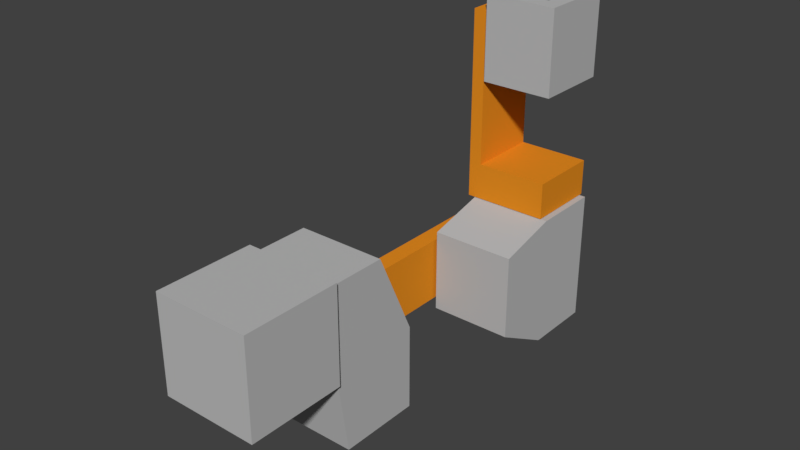 # Source: robotArm.blend  (saved by Blender 3.0.42; exported with 4.5.12 LTS)
import bpy
from mathutils import Matrix  # noqa: F401  (used for matrix-valued properties, if any)

bpy.ops.wm.read_factory_settings(use_empty=True)
scene = bpy.context.scene
scene.name = 'Scene'

# ---- collections
col_collection_1 = bpy.data.collections.new('Collection 1'); scene.collection.children.link(col_collection_1)

# ---- materials (node trees are filled in below, after node groups)
mat_steel = bpy.data.materials.new('steel')
mat_steel.alpha_threshold = 0.0
mat_steel.use_transparent_shadow = False
mat_steel.diffuse_color = (0.502, 0.502, 0.502, 1.0)
mat_steel.specular_color = (0.4667, 0.4667, 0.4667)
mat_steel.roughness = 0.5
mat_orange = bpy.data.materials.new('orange')
mat_orange.alpha_threshold = 0.0
mat_orange.use_transparent_shadow = False
mat_orange.diffuse_color = (0.8, 0.2693, 0.01507, 1.0)
mat_orange.roughness = 0.5
mat_orange.line_color = (0.0, 0.0, 0.0, 1.0)
mat_black = bpy.data.materials.new('black')
mat_black.alpha_threshold = 0.0
mat_black.use_transparent_shadow = False
mat_black.diffuse_color = (0.1765, 0.1765, 0.1765, 1.0)
mat_black.specular_color = (0.3725, 0.3725, 0.3725)
mat_black.roughness = 0.5

# ---- material node trees

# ---- world
world_world = bpy.data.worlds.new('World'); scene.world = world_world
world_world.color = (0.05088, 0.05088, 0.05088)
world_world.use_sun_shadow = False
world_world.sun_shadow_jitter_overblur = 0.0
world_world.cycles.sampling_method = 'MANUAL'

# ---- meshes
me_powerball_lwa_4_defaultmaterialglass1 = bpy.data.meshes.new('Powerball LWA 4_DefaultMaTeRiaLglass1')
me_powerball_lwa_4_defaultmaterialglass1.from_pydata([(-0.054, 0.0, -0.054), (-0.054, 0.0, 0.054), (-0.054, 0.1085, -0.054), (-0.054, 0.1085, 0.054), (0.054, 0.0, -0.054), (0.054, 0.0, 0.054), (0.054, 0.1085, -0.054), (0.054, 0.1085, 0.054)], [], [(0, 1, 3, 2), (2, 3, 7, 6), (6, 7, 5, 4), (4, 5, 1, 0), (2, 6, 4, 0), (7, 3, 1, 5)])
me_powerball_lwa_4_defaultmaterialglass1.materials.append(mat_steel)
me_powerball_lwa_4_defaultmaterialglass1.use_remesh_preserve_volume = False
me_powerball_lwa_4_defaultmaterialglass1.use_remesh_preserve_attributes = False
me_powerball_lwa_4_defaultmaterialglass1.use_mirror_vertex_groups = False
me_powerball_lwa_4_defaultmaterialglass1.update()
me_j1_default = bpy.data.meshes.new('J1_Default')
me_j1_default.from_pydata([(-0.04807, -0.03533, -0.138), (-0.04807, -0.04885, 0.04807), (-0.04807, 0.05512, -0.138), (-0.04807, 0.01264, 0.04807), (0.04807, -0.03533, -0.138), (0.04807, -0.04885, 0.04807), (0.04807, 0.05512, -0.138), (0.04807, 0.01264, 0.04807), (-0.04807, 0.05512, -0.04497), (0.04807, 0.05512, -0.04497), (-0.04807, -0.04885, -0.04791), (0.04807, -0.04885, -0.04791)], [], [(0, 10, 1, 3, 8, 2), (8, 3, 7, 9), (6, 9, 7, 5, 11, 4), (11, 5, 1, 10), (2, 6, 4, 0), (7, 3, 1, 5), (2, 8, 9, 6), (4, 11, 10, 0)])
me_j1_default.materials.append(mat_steel)
me_j1_default.use_remesh_preserve_volume = False
me_j1_default.use_remesh_preserve_attributes = False
me_j1_default.use_mirror_vertex_groups = False
me_j1_default.update()
me_j2_defaultmaterialglass1 = bpy.data.meshes.new('J2_DefaultMaTeRiaLglass1')
me_j2_defaultmaterialglass1.from_pydata([(-0.02207, -0.03476, -0.03652), (-0.02207, -0.03476, 0.03825), (-0.02207, 0.3047, -0.03652), (-0.02207, 0.3047, 0.03825), (-0.001628, -0.03476, -0.03652), (-0.001628, -0.03476, 0.03825), (-0.001628, 0.3047, -0.03652), (-0.001628, 0.3047, 0.03825)], [], [(0, 1, 3, 2), (2, 3, 7, 6), (6, 7, 5, 4), (4, 5, 1, 0), (2, 6, 4, 0), (7, 3, 1, 5)])
me_j2_defaultmaterialglass1.materials.append(mat_orange)
me_j2_defaultmaterialglass1.use_remesh_preserve_volume = False
me_j2_defaultmaterialglass1.use_remesh_preserve_attributes = False
me_j2_defaultmaterialglass1.use_mirror_vertex_groups = False
me_j2_defaultmaterialglass1.update()
me_j3_defaultmaterialglass1 = bpy.data.meshes.new('J3_DefaultMaTeRiaLglass1')
me_j3_defaultmaterialglass1.from_pydata([(0.01208, -0.05149, -0.05021), (0.01208, -0.05149, 0.04814), (0.01208, 0.01879, -0.08918), (0.01208, 0.01879, 0.06592), (0.1091, -0.05149, -0.05021), (0.1091, -0.05149, 0.04814), (0.1091, 0.01879, -0.08918), (0.1091, 0.01879, 0.06592), (0.01208, 0.09935, 0.06592), (0.01208, 0.09935, -0.08918), (0.1091, 0.09935, -0.08918), (0.1091, 0.09935, 0.06592)], [], [(0, 1, 3, 2), (2, 3, 8, 9), (6, 7, 5, 4), (4, 5, 1, 0), (2, 6, 4, 0), (7, 3, 1, 5), (9, 8, 11, 10), (7, 6, 10, 11), (6, 2, 9, 10), (3, 7, 11, 8)])
me_j3_defaultmaterialglass1.materials.append(mat_steel)
me_j3_defaultmaterialglass1.use_remesh_preserve_volume = False
me_j3_defaultmaterialglass1.use_remesh_preserve_attributes = False
me_j3_defaultmaterialglass1.use_mirror_vertex_groups = False
me_j3_defaultmaterialglass1.update()
me_j4_default = bpy.data.meshes.new('J4_Default')
me_j4_default.from_pydata([(-0.05515, -0.04333, 0.001497), (-0.05515, -0.04333, 0.2211), (-0.05515, 0.04176, 0.001497), (-0.05515, 0.04176, 0.2211), (-0.04018, -0.04333, 0.001497), (-0.04018, -0.04333, 0.2211), (-0.04018, 0.04176, 0.001497), (-0.04018, 0.04176, 0.2211), (-0.04018, 0.04176, 0.04359), (-0.04018, -0.04333, 0.04359), (0.04292, 0.04176, 0.04359), (0.04292, 0.04176, 0.001497), (0.04292, -0.04333, 0.001497), (0.04292, -0.04333, 0.04359)], [], [(0, 1, 3, 2), (2, 3, 7, 8, 6), (8, 7, 5, 9), (4, 9, 5, 1, 0), (2, 6, 4, 0), (7, 3, 1, 5), (4, 6, 11, 12), (11, 10, 13, 12), (8, 9, 13, 10), (6, 8, 10, 11), (9, 4, 12, 13)])
me_j4_default.materials.append(mat_orange)
me_j4_default.use_remesh_preserve_volume = False
me_j4_default.use_remesh_preserve_attributes = False
me_j4_default.use_mirror_vertex_groups = False
me_j4_default.update()
me_j5_default = bpy.data.meshes.new('J5_Default')
me_j5_default.from_pydata([(0.01392, -0.04491, -0.04426), (0.01392, -0.04491, 0.05232), (0.01392, 0.04435, -0.04426), (0.01392, 0.04435, 0.05232), (0.09683, -0.04491, -0.04426), (0.09683, -0.04491, 0.05232), (0.09683, 0.04435, -0.04426), (0.09683, 0.04435, 0.05232)], [], [(0, 1, 3, 2), (2, 3, 7, 6), (6, 7, 5, 4), (4, 5, 1, 0), (2, 6, 4, 0), (7, 3, 1, 5)])
me_j5_default.materials.append(mat_steel)
me_j5_default.use_remesh_preserve_volume = False
me_j5_default.use_remesh_preserve_attributes = False
me_j5_default.use_mirror_vertex_groups = False
me_j5_default.update()
me_j6_default = bpy.data.meshes.new('J6_Default')
me_j6_default.from_pydata([(-0.02521, -0.02527, 0.02198), (-0.02521, -0.02527, 0.02755), (-0.02521, 0.02536, 0.02198), (-0.02521, 0.02536, 0.02755), (0.02533, -0.02527, 0.02198), (0.02533, -0.02527, 0.02755), (0.02533, 0.02536, 0.02198), (0.02533, 0.02536, 0.02755), (-0.0201, -0.02015, 0.02711), (-0.0201, -0.02015, 0.03268), (-0.0201, 0.02025, 0.02711), (-0.0201, 0.02025, 0.03268), (0.02022, -0.02015, 0.02711), (0.02022, -0.02015, 0.03268), (0.02022, 0.02025, 0.02711), (0.02022, 0.02025, 0.03268)], [], [(0, 1, 3, 2), (2, 3, 7, 6), (6, 7, 5, 4), (4, 5, 1, 0), (2, 6, 4, 0), (7, 3, 1, 5), (8, 9, 11, 10), (10, 11, 15, 14), (14, 15, 13, 12), (12, 13, 9, 8), (10, 14, 12, 8), (15, 11, 9, 13)])
me_j6_default.polygons.foreach_set('material_index', [0, 0, 0, 0, 0, 0, 1, 1, 1, 1, 1, 1])
me_j6_default.materials.append(mat_black)
me_j6_default.materials.append(mat_steel)
me_j6_default.use_remesh_preserve_volume = False
me_j6_default.use_remesh_preserve_attributes = False
me_j6_default.use_mirror_vertex_groups = False
me_j6_default.update()

# ---- objects
ob_arm_0_link = bpy.data.objects.new('Arm_0_Link', me_powerball_lwa_4_defaultmaterialglass1)
ob_arm_1_link = bpy.data.objects.new('Arm_1_Link', me_j1_default)
ob_arm_2_link = bpy.data.objects.new('Arm_2_Link', me_j2_defaultmaterialglass1)
ob_arm_3_link = bpy.data.objects.new('Arm_3_Link', me_j3_defaultmaterialglass1)
ob_arm_4_link = bpy.data.objects.new('Arm_4_Link', me_j4_default)
ob_arm_5_link = bpy.data.objects.new('Arm_5_Link', me_j5_default)
ob_arm_6_link = bpy.data.objects.new('Arm_6_Link', me_j6_default)

# ---- transforms, parenting, visibility, modifiers, constraints
ob_arm_0_link.location = (0.0, 0.0, 0.0)
ob_arm_0_link.lineart.crease_threshold = 0.0
ob_arm_1_link.parent = ob_arm_0_link
ob_arm_1_link.location = (0.0, 0.1595, 0.0)
ob_arm_1_link.lineart.crease_threshold = 0.0
ob_arm_2_link.parent = ob_arm_1_link
ob_arm_2_link.location = (-0.04833, -4.08e-05, -0.088)
ob_arm_2_link.lineart.crease_threshold = 0.0
ob_arm_3_link.parent = ob_arm_2_link
ob_arm_3_link.location = (-0.01077, 0.2706, 0.00107)
ob_arm_3_link.lineart.crease_threshold = 0.0
ob_arm_4_link.parent = ob_arm_3_link
ob_arm_4_link.location = (0.0591, 0.06094, 0.06504)
ob_arm_4_link.lineart.crease_threshold = 0.0
ob_arm_5_link.parent = ob_arm_4_link
ob_arm_5_link.location = (-0.052, -0.0004703, 0.1876)
ob_arm_5_link.lineart.crease_threshold = 0.0
ob_arm_6_link.parent = ob_arm_5_link
ob_arm_6_link.location = (0.05232, -0.0002238, 0.03091)
ob_arm_6_link.lineart.crease_threshold = 0.0

# ---- collection membership
col_collection_1.objects.link(ob_arm_0_link)
col_collection_1.objects.link(ob_arm_1_link)
col_collection_1.objects.link(ob_arm_2_link)
col_collection_1.objects.link(ob_arm_3_link)
col_collection_1.objects.link(ob_arm_4_link)
col_collection_1.objects.link(ob_arm_5_link)
col_collection_1.objects.link(ob_arm_6_link)

# ---- scene / render settings (as saved in the file)
scene.frame_start = 1; scene.frame_end = 250; scene.frame_set(1)
scene.render.engine = 'BLENDER_EEVEE_NEXT'
scene.render.resolution_percentage = 50
scene.render.dither_intensity = 0.0
scene.cycles.use_denoising = False
scene.cycles.samples = 128
scene.cycles.sampling_pattern = 'TABULATED_SOBOL'
scene.cycles.use_adaptive_sampling = False
scene.cycles.use_light_tree = False
scene.cycles.blur_glossy = 0.0
scene.cycles.sample_clamp_indirect = 0.0
scene.view_settings.view_transform = 'Standard'
bpy.context.view_layer.update()

# ---- added for rendering (the .blend has no active camera and no usable light): camera, sun
cam_auto = bpy.data.cameras.new('AutoCamera')
cam_auto.lens = 50.0
cam_auto.sensor_width = 36.0
cam_auto.clip_end = 1000.0
ob_auto_camera = bpy.data.objects.new('AutoCamera', cam_auto)
scene.collection.objects.link(ob_auto_camera)
ob_auto_camera.location = (0.623381, -0.490431, 0.531856)
ob_auto_camera.rotation_euler = (1.09748, -7.21219e-08, 0.694738)
scene.camera = ob_auto_camera
light_auto_sun = bpy.data.lights.new('AutoSun', 'SUN')
light_auto_sun.energy = 3.0
light_auto_sun.angle = 0.0523599
ob_auto_sun = bpy.data.objects.new('AutoSun', light_auto_sun)
scene.collection.objects.link(ob_auto_sun)
ob_auto_sun.rotation_euler = (0.872665, 0.174533, 0.523599)
bpy.context.view_layer.update()
